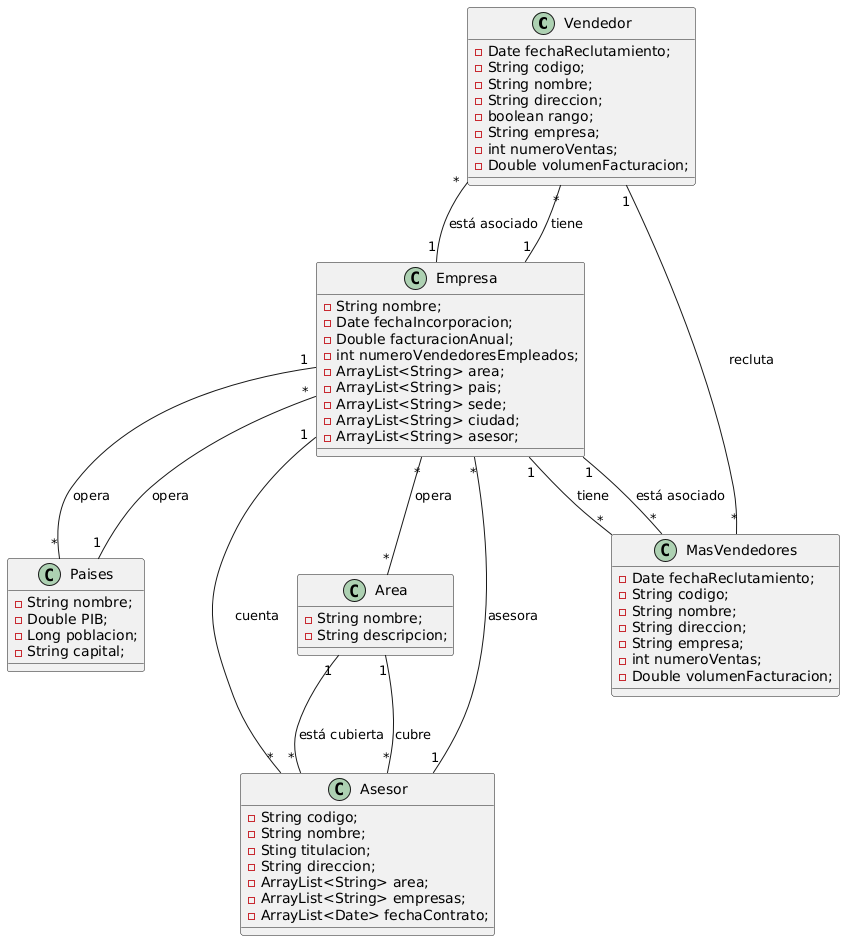

The diagram above was rendered by PlantUML. Its source (embedded in the PNG):
@startuml
class Vendedor {

        - Date fechaReclutamiento;
        - String codigo;
        - String nombre;
        - String direccion;
        - boolean rango;
        - String empresa;
        - int numeroVentas;
        - Double volumenFacturacion;
    }
    
    class Empresa { 
      - String nombre;
      - Date fechaIncorporacion;
      - Double facturacionAnual;
      - int numeroVendedoresEmpleados;
      - ArrayList<String> area;
      - ArrayList<String> pais; 
      - ArrayList<String> sede;
      - ArrayList<String> ciudad;
      - ArrayList<String> asesor;
    }
    
    class Paises {
    
    - String nombre;
    - Double PIB;
    - Long poblacion;
    - String capital;
    
    }
    
    class Area {
     - String nombre;
     - String descripcion;
    }
    
    class Asesor{
      - String codigo;
      - String nombre;
      - Sting titulacion;
      - String direccion;
      - ArrayList<String> area;
      - ArrayList<String> empresas;
      - ArrayList<Date> fechaContrato;
    
    }
    
    
    class MasVendedores{
      - Date fechaReclutamiento;
        - String codigo;
        - String nombre;
        - String direccion;
        - String empresa;
        - int numeroVentas;
        - Double volumenFacturacion;
    }
    
    Asesor "*" -- "1" Area : cubre
    Area "1" -- "*" Asesor : está cubierta
    Asesor "1" -- "*" Empresa : asesora
    
    Vendedor "*" -- "1" Empresa : está asociado
    Vendedor "1" -- "*" MasVendedores : recluta
    MasVendedores "*" -- "1" Empresa : está asociado
    
    Empresa "*" -- "*" Area : opera
    Empresa "1" -- "*" Paises : opera
    Empresa "1" -- "*" Vendedor : tiene
    Empresa "1" -- "*" MasVendedores : tiene
    Empresa "1" -- "*" Asesor : cuenta

    Paises "1" -- "*" Empresa : opera
@enduml